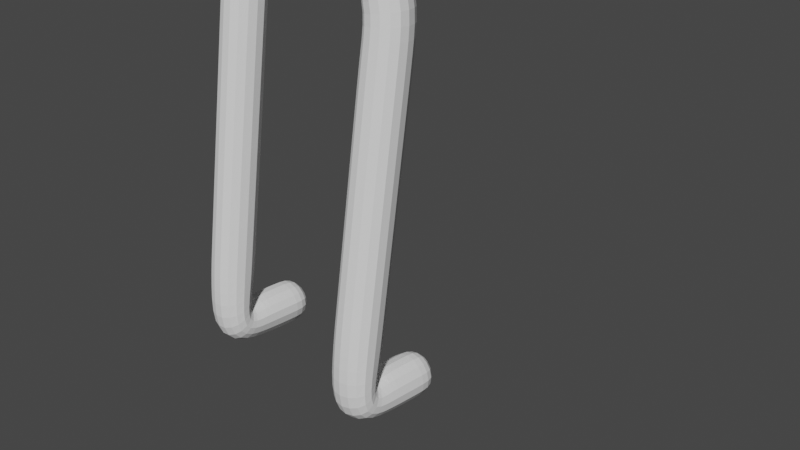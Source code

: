 # Source: human.blend  (saved by Blender 3.0.42; exported with 4.5.12 LTS)
import bpy
from mathutils import Matrix  # noqa: F401  (used for matrix-valued properties, if any)

bpy.ops.wm.read_factory_settings(use_empty=True)
scene = bpy.context.scene
scene.name = 'Scene'

# ---- collections
col_collection = bpy.data.collections.new('Collection'); scene.collection.children.link(col_collection)

# ---- world
world_world = bpy.data.worlds.new('World'); scene.world = world_world
world_world.use_nodes = True; world_world.node_tree.nodes.clear()
_N = world_world.node_tree.nodes; _L = world_world.node_tree.links
n0 = _N.new('ShaderNodeOutputWorld'); n0.name = 'World Output'; n0.location = (300, 300)
n1 = _N.new('ShaderNodeBackground'); n1.name = 'Background'; n1.location = (10, 300)
n1.inputs[0].default_value = (0.05088, 0.05088, 0.05088, 1.0)
_L.new(n1.outputs[0], n0.inputs[0])
n0.is_active_output = True
world_world.color = (0.05088, 0.05088, 0.05088)
world_world.use_sun_shadow = False
world_world.sun_shadow_jitter_overblur = 0.0

# ---- cameras
cam_camera = bpy.data.cameras.new('Camera')
cam_camera.clip_end = 100.0
cam_camera.ortho_scale = 7.314

# ---- meshes
me_plane_001 = bpy.data.meshes.new('Plane.001')
me_plane_001.from_pydata([(0.0, 0.0, 0.0), (-0.02369, 0.1321, 4.375), (4.355, 0.1034, 2.876), (-1.034, 0.5331, -2.062), (-1.0, 0.0, -6.0), (-1.0, 1.0, -6.0), (0.0, 0.0, 10.0), (0.0, 0.0, 3.0), (0.0, 0.0, 6.5), (0.0, 0.0, 10.0), (0.0, 0.0, 10.0), (0.0, 0.0, 8.145), (-0.02115, 0.3233, 7.214), (2.674, -0.003884, 4.882), (4.541, 0.5848, -0.02714), (0.02369, 0.1321, 4.375), (-4.355, 0.1034, 2.876), (1.034, 0.5331, -2.062), (1.0, 0.0, -6.0), (1.0, 1.0, -6.0), (0.02115, 0.3233, 7.214), (-2.674, -0.003884, 4.882), (-4.541, 0.5848, -0.02714)], [(7, 1), (13, 2), (3, 0), (4, 3), (5, 4), (0, 7), (1, 8), (9, 6), (10, 9), (11, 12), (11, 10), (12, 8), (1, 13), (2, 14), (7, 15), (21, 16), (17, 0), (18, 17), (19, 18), (15, 8), (11, 20), (20, 8), (15, 21), (16, 22)], [])
_uv = me_plane_001.uv_layers.new(name='UVMap')
_uv.uv.foreach_set('vector', [])
me_plane_001.use_remesh_fix_poles = True
me_plane_001.use_remesh_preserve_attributes = False
me_plane_001.update()
arm_armature = bpy.data.armatures.new('Armature')  # bones are not reproduced

# ---- objects
ob_camera = bpy.data.objects.new('Camera', cam_camera)
ob_plane = bpy.data.objects.new('Plane', me_plane_001)
ob_armature = bpy.data.objects.new('Armature', arm_armature)

# ---- transforms, parenting, visibility, modifiers, constraints
ob_camera.location = (7.359, -6.926, 4.958)
ob_camera.rotation_euler = (1.109, 0.0, 0.8149)
ob_camera.lock_rotations_4d = False
ob_camera.empty_display_type = 'ARROWS'
ob_camera.color = (0.0, 0.0, 0.0, 0.0)
ob_camera.display_type = 'WIRE'
ob_camera.lineart.crease_threshold = 0.0
ob_plane.location = (-0.4012, -1.195, 4.608)
_vg = ob_plane.vertex_groups.new(name='Bone.02')
_vg.add([0, 3], 1.0, 'REPLACE')
_vg = ob_plane.vertex_groups.new(name='Bone.03')
_vg.add([3, 4], 1.0, 'REPLACE')
_vg = ob_plane.vertex_groups.new(name='Bone.04')
_vg.add([4, 5], 1.0, 'REPLACE')
_vg = ob_plane.vertex_groups.new(name='Bone.05')
_vg.add([0, 7], 1.0, 'REPLACE')
_vg = ob_plane.vertex_groups.new(name='Bone.00')
_vg.add([1, 7], 1.0, 'REPLACE')
_vg = ob_plane.vertex_groups.new(name='Bone.06')
_vg.add([1, 8], 1.0, 'REPLACE')
_vg = ob_plane.vertex_groups.new(name='Bone.11')
_vg.add([8, 12], 1.0, 'REPLACE')
_vg = ob_plane.vertex_groups.new(name='Bone.09')
_vg.add([11, 12], 1.0, 'REPLACE')
_vg = ob_plane.vertex_groups.new(name='Bone.10')
_vg.add([10, 11], 1.0, 'REPLACE')
_vg = ob_plane.vertex_groups.new(name='Bone.08')
_vg.add([9, 10], 1.0, 'REPLACE')
_vg = ob_plane.vertex_groups.new(name='Bone.07')
_vg.add([6, 9], 1.0, 'REPLACE')
_vg = ob_plane.vertex_groups.new(name='Bone.20')
_vg.add([11, 20], 1.0, 'REPLACE')
_vg = ob_plane.vertex_groups.new(name='Bone.21')
_vg.add([8, 20], 1.0, 'REPLACE')
_vg = ob_plane.vertex_groups.new(name='Bone.19')
_vg.add([8, 15], 1.0, 'REPLACE')
_vg = ob_plane.vertex_groups.new(name='Bone.14')
_vg.add([7, 15], 1.0, 'REPLACE')
_vg = ob_plane.vertex_groups.new(name='Bone.22')
_vg.add([15, 21], 1.0, 'REPLACE')
_vg = ob_plane.vertex_groups.new(name='Bone.15')
_vg.add([16, 21], 1.0, 'REPLACE')
_vg = ob_plane.vertex_groups.new(name='Bone.23')
_vg.add([16, 22], 1.0, 'REPLACE')
_vg = ob_plane.vertex_groups.new(name='Bone.12')
_vg.add([1, 13], 1.0, 'REPLACE')
_vg = ob_plane.vertex_groups.new(name='Bone.01')
_vg.add([2, 13], 1.0, 'REPLACE')
_vg = ob_plane.vertex_groups.new(name='Bone.13')
_vg.add([2, 14], 1.0, 'REPLACE')
_vg = ob_plane.vertex_groups.new(name='Bone.16')
_vg.add([0, 17], 1.0, 'REPLACE')
_vg = ob_plane.vertex_groups.new(name='Bone.17')
_vg.add([17, 18], 1.0, 'REPLACE')
_vg = ob_plane.vertex_groups.new(name='Bone.18')
_vg.add([18, 19], 1.0, 'REPLACE')
_m = ob_plane.modifiers.new('Skin', 'SKIN')
_m = ob_plane.modifiers.new('Armature', 'ARMATURE')
_m.object = ob_armature
_m.use_deform_preserve_volume = True
_m = ob_plane.modifiers.new('Subdivision', 'SUBSURF')
_m.levels = 2
ob_armature.location = (-0.4012, -1.195, 4.608)
ob_armature.show_in_front = True

# ---- collection membership
col_collection.objects.link(ob_camera)
col_collection.objects.link(ob_plane)
col_collection.objects.link(ob_armature)

# ---- scene / render settings (as saved in the file)
scene.camera = ob_camera
scene.frame_start = 1; scene.frame_end = 250; scene.frame_set(1)
scene.render.engine = 'BLENDER_EEVEE_NEXT'
scene.cycles.sampling_pattern = 'TABULATED_SOBOL'
scene.cycles.use_light_tree = False
scene.view_settings.view_transform = 'Filmic'
bpy.context.view_layer.update()

# ---- added for rendering (the .blend has no usable light): sun
light_auto_sun = bpy.data.lights.new('AutoSun', 'SUN')
light_auto_sun.energy = 3.0
light_auto_sun.angle = 0.0523599
ob_auto_sun = bpy.data.objects.new('AutoSun', light_auto_sun)
scene.collection.objects.link(ob_auto_sun)
ob_auto_sun.rotation_euler = (0.872665, 0.174533, 0.523599)
bpy.context.view_layer.update()
